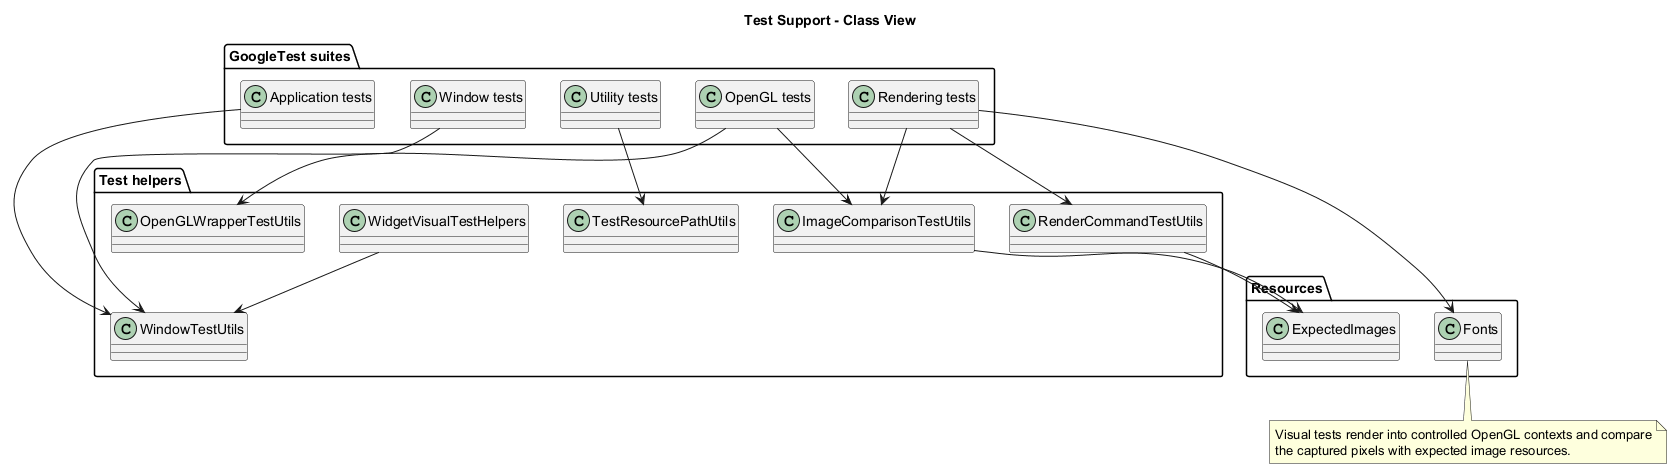

The diagram above was rendered by PlantUML. Its source (embedded in the PNG):
@startuml
title Test Support - Class View

skinparam classAttributeIconSize 0

package "GoogleTest suites" {
	class "Application tests" as ApplicationTests
	class "Window tests" as WindowTests
	class "Rendering tests" as RenderingTests
	class "OpenGL tests" as OpenGLTests
	class "Utility tests" as UtilityTests
}

package "Test helpers" {
	class WindowTestUtils
	class OpenGLWrapperTestUtils
	class RenderCommandTestUtils
	class ImageComparisonTestUtils
	class WidgetVisualTestHelpers
	class TestResourcePathUtils
}

package "Resources" {
	class ExpectedImages
	class Fonts
}

ApplicationTests --> WindowTestUtils
WindowTests --> WindowTestUtils
RenderingTests --> RenderCommandTestUtils
RenderingTests --> ImageComparisonTestUtils
OpenGLTests --> OpenGLWrapperTestUtils
OpenGLTests --> ImageComparisonTestUtils
UtilityTests --> TestResourcePathUtils
WidgetVisualTestHelpers --> WindowTestUtils
ImageComparisonTestUtils --> ExpectedImages
RenderCommandTestUtils --> ExpectedImages
RenderingTests --> Fonts

note bottom
Visual tests render into controlled OpenGL contexts and compare
the captured pixels with expected image resources.
end note

@enduml